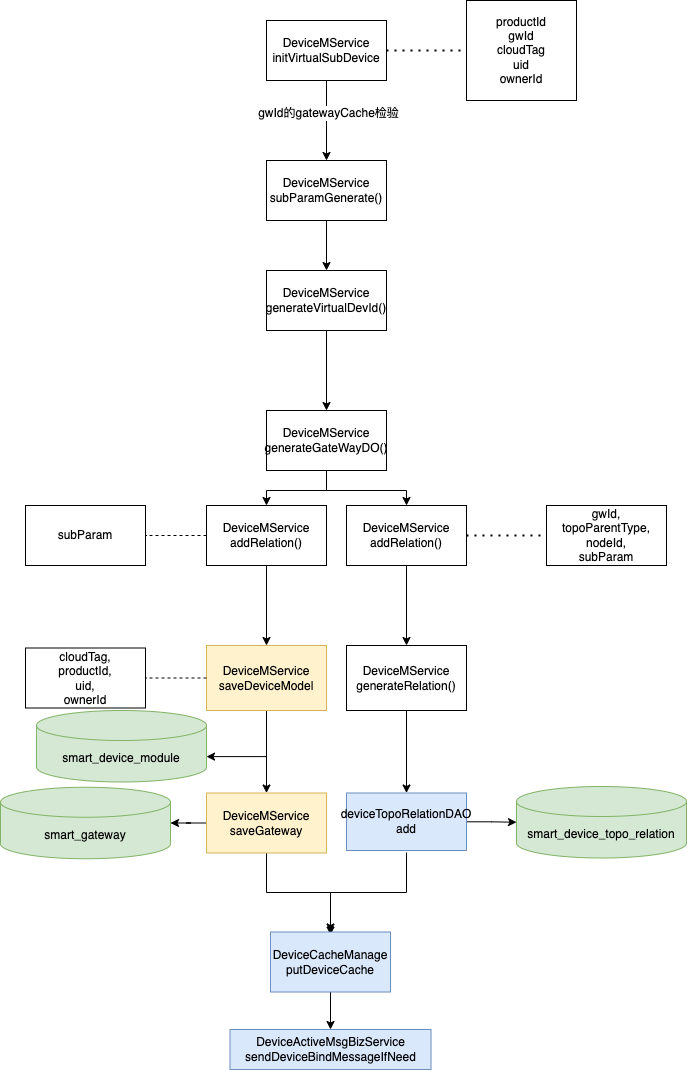

The diagram above was exported from draw.io. Its source (the exported page's mxGraphModel, read from the mxfile embedded in the PNG):
<mxGraphModel dx="1426" dy="688" grid="1" gridSize="10" guides="1" tooltips="1" connect="1" arrows="1" fold="1" page="1" pageScale="1" pageWidth="827" pageHeight="1169" math="0" shadow="0">
  <root>
    <mxCell id="WIyWlLk6GJQsqaUBKTNV-0" />
    <mxCell id="WIyWlLk6GJQsqaUBKTNV-1" parent="WIyWlLk6GJQsqaUBKTNV-0" />
    <mxCell id="0weCM6Z8srO5Hf2QNEcx-4" value="" style="edgeStyle=orthogonalEdgeStyle;rounded=0;orthogonalLoop=1;jettySize=auto;html=1;" parent="WIyWlLk6GJQsqaUBKTNV-1" source="0weCM6Z8srO5Hf2QNEcx-0" target="0weCM6Z8srO5Hf2QNEcx-3" edge="1">
      <mxGeometry relative="1" as="geometry" />
    </mxCell>
    <mxCell id="0weCM6Z8srO5Hf2QNEcx-5" value="gwId的gatewayCache检验" style="edgeLabel;html=1;align=center;verticalAlign=middle;resizable=0;points=[];" parent="0weCM6Z8srO5Hf2QNEcx-4" vertex="1" connectable="0">
      <mxGeometry x="-0.2" y="1" relative="1" as="geometry">
        <mxPoint as="offset" />
      </mxGeometry>
    </mxCell>
    <mxCell id="0weCM6Z8srO5Hf2QNEcx-0" value="DeviceMService&lt;br&gt;initVirtualSubDevice" style="rounded=0;whiteSpace=wrap;html=1;" parent="WIyWlLk6GJQsqaUBKTNV-1" vertex="1">
      <mxGeometry x="290" y="70" width="120" height="60" as="geometry" />
    </mxCell>
    <mxCell id="0weCM6Z8srO5Hf2QNEcx-1" value="" style="endArrow=none;dashed=1;html=1;dashPattern=1 3;strokeWidth=2;rounded=0;exitX=1;exitY=0.5;exitDx=0;exitDy=0;" parent="WIyWlLk6GJQsqaUBKTNV-1" source="0weCM6Z8srO5Hf2QNEcx-0" target="0weCM6Z8srO5Hf2QNEcx-2" edge="1">
      <mxGeometry width="50" height="50" relative="1" as="geometry">
        <mxPoint x="390" y="370" as="sourcePoint" />
        <mxPoint x="500" y="100" as="targetPoint" />
      </mxGeometry>
    </mxCell>
    <mxCell id="0weCM6Z8srO5Hf2QNEcx-2" value="productId&lt;br&gt;gwId&lt;br&gt;cloudTag&lt;br&gt;uid&lt;br&gt;ownerId" style="rounded=0;whiteSpace=wrap;html=1;" parent="WIyWlLk6GJQsqaUBKTNV-1" vertex="1">
      <mxGeometry x="490" y="50" width="110" height="100" as="geometry" />
    </mxCell>
    <mxCell id="0weCM6Z8srO5Hf2QNEcx-7" value="" style="edgeStyle=orthogonalEdgeStyle;rounded=0;orthogonalLoop=1;jettySize=auto;html=1;" parent="WIyWlLk6GJQsqaUBKTNV-1" source="0weCM6Z8srO5Hf2QNEcx-3" target="0weCM6Z8srO5Hf2QNEcx-6" edge="1">
      <mxGeometry relative="1" as="geometry" />
    </mxCell>
    <mxCell id="0weCM6Z8srO5Hf2QNEcx-3" value="DeviceMService&lt;br&gt;subParamGenerate()" style="whiteSpace=wrap;html=1;rounded=0;" parent="WIyWlLk6GJQsqaUBKTNV-1" vertex="1">
      <mxGeometry x="290" y="210" width="120" height="60" as="geometry" />
    </mxCell>
    <mxCell id="0weCM6Z8srO5Hf2QNEcx-9" value="" style="edgeStyle=orthogonalEdgeStyle;rounded=0;orthogonalLoop=1;jettySize=auto;html=1;" parent="WIyWlLk6GJQsqaUBKTNV-1" source="0weCM6Z8srO5Hf2QNEcx-6" target="0weCM6Z8srO5Hf2QNEcx-8" edge="1">
      <mxGeometry relative="1" as="geometry" />
    </mxCell>
    <mxCell id="0weCM6Z8srO5Hf2QNEcx-6" value="DeviceMService&lt;br&gt;generateVirtualDevId()" style="whiteSpace=wrap;html=1;rounded=0;" parent="WIyWlLk6GJQsqaUBKTNV-1" vertex="1">
      <mxGeometry x="290" y="320" width="120" height="60" as="geometry" />
    </mxCell>
    <mxCell id="0weCM6Z8srO5Hf2QNEcx-11" value="" style="edgeStyle=orthogonalEdgeStyle;rounded=0;orthogonalLoop=1;jettySize=auto;html=1;" parent="WIyWlLk6GJQsqaUBKTNV-1" source="0weCM6Z8srO5Hf2QNEcx-8" target="0weCM6Z8srO5Hf2QNEcx-10" edge="1">
      <mxGeometry relative="1" as="geometry" />
    </mxCell>
    <mxCell id="0weCM6Z8srO5Hf2QNEcx-13" style="edgeStyle=orthogonalEdgeStyle;rounded=0;orthogonalLoop=1;jettySize=auto;html=1;entryX=0.5;entryY=0;entryDx=0;entryDy=0;" parent="WIyWlLk6GJQsqaUBKTNV-1" source="0weCM6Z8srO5Hf2QNEcx-8" target="0weCM6Z8srO5Hf2QNEcx-12" edge="1">
      <mxGeometry relative="1" as="geometry" />
    </mxCell>
    <mxCell id="0weCM6Z8srO5Hf2QNEcx-8" value="DeviceMService&lt;br&gt;generateGateWayDO()" style="whiteSpace=wrap;html=1;rounded=0;" parent="WIyWlLk6GJQsqaUBKTNV-1" vertex="1">
      <mxGeometry x="290" y="460" width="120" height="60" as="geometry" />
    </mxCell>
    <mxCell id="0weCM6Z8srO5Hf2QNEcx-17" value="" style="edgeStyle=orthogonalEdgeStyle;rounded=0;orthogonalLoop=1;jettySize=auto;html=1;" parent="WIyWlLk6GJQsqaUBKTNV-1" source="0weCM6Z8srO5Hf2QNEcx-10" target="0weCM6Z8srO5Hf2QNEcx-16" edge="1">
      <mxGeometry relative="1" as="geometry" />
    </mxCell>
    <mxCell id="0weCM6Z8srO5Hf2QNEcx-10" value="DeviceMService&lt;br&gt;addRelation()" style="whiteSpace=wrap;html=1;rounded=0;" parent="WIyWlLk6GJQsqaUBKTNV-1" vertex="1">
      <mxGeometry x="370" y="555" width="120" height="60" as="geometry" />
    </mxCell>
    <mxCell id="0weCM6Z8srO5Hf2QNEcx-21" value="" style="edgeStyle=orthogonalEdgeStyle;rounded=0;orthogonalLoop=1;jettySize=auto;html=1;" parent="WIyWlLk6GJQsqaUBKTNV-1" source="0weCM6Z8srO5Hf2QNEcx-12" target="0weCM6Z8srO5Hf2QNEcx-20" edge="1">
      <mxGeometry relative="1" as="geometry" />
    </mxCell>
    <mxCell id="0weCM6Z8srO5Hf2QNEcx-12" value="DeviceMService&lt;br&gt;addRelation()" style="whiteSpace=wrap;html=1;rounded=0;" parent="WIyWlLk6GJQsqaUBKTNV-1" vertex="1">
      <mxGeometry x="230" y="555" width="120" height="60" as="geometry" />
    </mxCell>
    <mxCell id="0weCM6Z8srO5Hf2QNEcx-14" value="" style="endArrow=none;dashed=1;html=1;dashPattern=1 3;strokeWidth=2;rounded=0;exitX=1;exitY=0.5;exitDx=0;exitDy=0;" parent="WIyWlLk6GJQsqaUBKTNV-1" source="0weCM6Z8srO5Hf2QNEcx-10" edge="1">
      <mxGeometry width="50" height="50" relative="1" as="geometry">
        <mxPoint x="490" y="580" as="sourcePoint" />
        <mxPoint x="570" y="585" as="targetPoint" />
      </mxGeometry>
    </mxCell>
    <mxCell id="0weCM6Z8srO5Hf2QNEcx-15" value="gwId,&lt;br&gt;topoParentType,&lt;br&gt;nodeId,&lt;br&gt;subParam" style="rounded=0;whiteSpace=wrap;html=1;" parent="WIyWlLk6GJQsqaUBKTNV-1" vertex="1">
      <mxGeometry x="570" y="555" width="120" height="60" as="geometry" />
    </mxCell>
    <mxCell id="0weCM6Z8srO5Hf2QNEcx-19" value="" style="edgeStyle=orthogonalEdgeStyle;rounded=0;orthogonalLoop=1;jettySize=auto;html=1;" parent="WIyWlLk6GJQsqaUBKTNV-1" source="0weCM6Z8srO5Hf2QNEcx-16" target="0weCM6Z8srO5Hf2QNEcx-18" edge="1">
      <mxGeometry relative="1" as="geometry" />
    </mxCell>
    <mxCell id="0weCM6Z8srO5Hf2QNEcx-16" value="DeviceMService&lt;br&gt;generateRelation()" style="whiteSpace=wrap;html=1;rounded=0;" parent="WIyWlLk6GJQsqaUBKTNV-1" vertex="1">
      <mxGeometry x="370" y="695" width="120" height="65" as="geometry" />
    </mxCell>
    <mxCell id="0weCM6Z8srO5Hf2QNEcx-33" style="edgeStyle=orthogonalEdgeStyle;rounded=0;orthogonalLoop=1;jettySize=auto;html=1;entryX=0.5;entryY=0;entryDx=0;entryDy=0;" parent="WIyWlLk6GJQsqaUBKTNV-1" edge="1">
      <mxGeometry relative="1" as="geometry">
        <mxPoint x="430" y="902" as="sourcePoint" />
        <mxPoint x="354" y="984.5" as="targetPoint" />
        <Array as="points">
          <mxPoint x="430" y="942" />
          <mxPoint x="354" y="942" />
        </Array>
      </mxGeometry>
    </mxCell>
    <mxCell id="0weCM6Z8srO5Hf2QNEcx-40" style="edgeStyle=orthogonalEdgeStyle;rounded=0;orthogonalLoop=1;jettySize=auto;html=1;entryX=0;entryY=0.5;entryDx=0;entryDy=0;entryPerimeter=0;" parent="WIyWlLk6GJQsqaUBKTNV-1" source="0weCM6Z8srO5Hf2QNEcx-18" target="0weCM6Z8srO5Hf2QNEcx-39" edge="1">
      <mxGeometry relative="1" as="geometry" />
    </mxCell>
    <mxCell id="0weCM6Z8srO5Hf2QNEcx-18" value="deviceTopoRelationDAO&lt;br&gt;add" style="whiteSpace=wrap;html=1;rounded=0;fillColor=#dae8fc;strokeColor=#6c8ebf;" parent="WIyWlLk6GJQsqaUBKTNV-1" vertex="1">
      <mxGeometry x="370" y="842.5" width="120" height="57.5" as="geometry" />
    </mxCell>
    <mxCell id="0weCM6Z8srO5Hf2QNEcx-29" value="" style="edgeStyle=orthogonalEdgeStyle;rounded=0;orthogonalLoop=1;jettySize=auto;html=1;" parent="WIyWlLk6GJQsqaUBKTNV-1" source="0weCM6Z8srO5Hf2QNEcx-20" target="0weCM6Z8srO5Hf2QNEcx-28" edge="1">
      <mxGeometry relative="1" as="geometry" />
    </mxCell>
    <mxCell id="0weCM6Z8srO5Hf2QNEcx-45" style="edgeStyle=orthogonalEdgeStyle;rounded=0;orthogonalLoop=1;jettySize=auto;html=1;entryX=1;entryY=0;entryDx=0;entryDy=46.125;entryPerimeter=0;" parent="WIyWlLk6GJQsqaUBKTNV-1" source="0weCM6Z8srO5Hf2QNEcx-20" target="0weCM6Z8srO5Hf2QNEcx-43" edge="1">
      <mxGeometry relative="1" as="geometry" />
    </mxCell>
    <mxCell id="0weCM6Z8srO5Hf2QNEcx-20" value="DeviceMService&lt;br&gt;saveDeviceModel" style="whiteSpace=wrap;html=1;rounded=0;fillColor=#fff2cc;strokeColor=#d6b656;" parent="WIyWlLk6GJQsqaUBKTNV-1" vertex="1">
      <mxGeometry x="230" y="695" width="120" height="65" as="geometry" />
    </mxCell>
    <mxCell id="0weCM6Z8srO5Hf2QNEcx-22" value="subParam" style="whiteSpace=wrap;html=1;rounded=0;" parent="WIyWlLk6GJQsqaUBKTNV-1" vertex="1">
      <mxGeometry x="49" y="555" width="120" height="60" as="geometry" />
    </mxCell>
    <mxCell id="0weCM6Z8srO5Hf2QNEcx-25" value="" style="endArrow=none;dashed=1;html=1;rounded=0;exitX=0;exitY=0.5;exitDx=0;exitDy=0;entryX=1;entryY=0.5;entryDx=0;entryDy=0;" parent="WIyWlLk6GJQsqaUBKTNV-1" source="0weCM6Z8srO5Hf2QNEcx-20" target="0weCM6Z8srO5Hf2QNEcx-26" edge="1">
      <mxGeometry width="50" height="50" relative="1" as="geometry">
        <mxPoint x="150" y="730" as="sourcePoint" />
        <mxPoint x="230" y="730" as="targetPoint" />
      </mxGeometry>
    </mxCell>
    <mxCell id="0weCM6Z8srO5Hf2QNEcx-26" value="cloudTag,&lt;br&gt;productId,&lt;br&gt;uid,&lt;br&gt;ownerId" style="rounded=0;whiteSpace=wrap;html=1;" parent="WIyWlLk6GJQsqaUBKTNV-1" vertex="1">
      <mxGeometry x="49" y="697.5" width="120" height="60" as="geometry" />
    </mxCell>
    <mxCell id="0weCM6Z8srO5Hf2QNEcx-27" value="" style="endArrow=none;dashed=1;html=1;rounded=0;exitX=0;exitY=0.5;exitDx=0;exitDy=0;entryX=1;entryY=0.5;entryDx=0;entryDy=0;" parent="WIyWlLk6GJQsqaUBKTNV-1" source="0weCM6Z8srO5Hf2QNEcx-12" target="0weCM6Z8srO5Hf2QNEcx-22" edge="1">
      <mxGeometry width="50" height="50" relative="1" as="geometry">
        <mxPoint x="240" y="735" as="sourcePoint" />
        <mxPoint x="180" y="735" as="targetPoint" />
      </mxGeometry>
    </mxCell>
    <mxCell id="0weCM6Z8srO5Hf2QNEcx-32" value="" style="edgeStyle=orthogonalEdgeStyle;rounded=0;orthogonalLoop=1;jettySize=auto;html=1;" parent="WIyWlLk6GJQsqaUBKTNV-1" source="0weCM6Z8srO5Hf2QNEcx-28" target="0weCM6Z8srO5Hf2QNEcx-31" edge="1">
      <mxGeometry relative="1" as="geometry" />
    </mxCell>
    <mxCell id="0weCM6Z8srO5Hf2QNEcx-42" style="edgeStyle=orthogonalEdgeStyle;rounded=0;orthogonalLoop=1;jettySize=auto;html=1;entryX=1;entryY=0.5;entryDx=0;entryDy=0;entryPerimeter=0;" parent="WIyWlLk6GJQsqaUBKTNV-1" source="0weCM6Z8srO5Hf2QNEcx-28" target="0weCM6Z8srO5Hf2QNEcx-41" edge="1">
      <mxGeometry relative="1" as="geometry" />
    </mxCell>
    <mxCell id="0weCM6Z8srO5Hf2QNEcx-28" value="DeviceMService&lt;br&gt;saveGateway" style="whiteSpace=wrap;html=1;rounded=0;fillColor=#fff2cc;strokeColor=#d6b656;" parent="WIyWlLk6GJQsqaUBKTNV-1" vertex="1">
      <mxGeometry x="230" y="842.5" width="120" height="60" as="geometry" />
    </mxCell>
    <mxCell id="0weCM6Z8srO5Hf2QNEcx-36" value="" style="edgeStyle=orthogonalEdgeStyle;rounded=0;orthogonalLoop=1;jettySize=auto;html=1;" parent="WIyWlLk6GJQsqaUBKTNV-1" source="0weCM6Z8srO5Hf2QNEcx-31" target="0weCM6Z8srO5Hf2QNEcx-35" edge="1">
      <mxGeometry relative="1" as="geometry" />
    </mxCell>
    <mxCell id="0weCM6Z8srO5Hf2QNEcx-31" value="DeviceCacheManage&lt;br&gt;putDeviceCache" style="whiteSpace=wrap;html=1;rounded=0;fillColor=#dae8fc;strokeColor=#6c8ebf;" parent="WIyWlLk6GJQsqaUBKTNV-1" vertex="1">
      <mxGeometry x="294" y="981.5" width="120" height="60" as="geometry" />
    </mxCell>
    <mxCell id="0weCM6Z8srO5Hf2QNEcx-35" value="DeviceActiveMsgBizService&lt;br&gt;sendDeviceBindMessageIfNeed" style="whiteSpace=wrap;html=1;rounded=0;fillColor=#dae8fc;strokeColor=#6c8ebf;" parent="WIyWlLk6GJQsqaUBKTNV-1" vertex="1">
      <mxGeometry x="253.5" y="1079" width="201" height="40" as="geometry" />
    </mxCell>
    <mxCell id="0weCM6Z8srO5Hf2QNEcx-39" value="&lt;span style=&quot;&quot; data-slate-fragment=&quot;JTVCJTdCJTIydHlwZSUyMiUzQSUyMnBhcmFncmFwaCUyMiUyQyUyMnByb3BzJTIyJTNBJTdCJTIyZGF0YS1zbGFzaC1pZCUyMiUzQSUyMkE2NzNBNDk5QiUyMiU3RCUyQyUyMmNoaWxkcmVuJTIyJTNBJTVCJTdCJTIyaXNTcGFuJTIyJTNBdHJ1ZSUyQyUyMnRleHQlMjIlM0ElMjJzbWFydF9kZXZpY2VfdG9wb19yZWxhdGlvbiUyMiUyQyUyMnByb3BzJTIyJTNBJTdCJTIyZGF0YS1zbGFzaC1pZCUyMiUzQSUyMkQzNDU0NzRDMSUyMiU3RCU3RCU1RCU3RCU1RA==&quot;&gt;smart_device_topo_relation&lt;/span&gt;" style="shape=cylinder3;whiteSpace=wrap;html=1;boundedLbl=1;backgroundOutline=1;size=15;fillColor=#d5e8d4;strokeColor=#82b366;" parent="WIyWlLk6GJQsqaUBKTNV-1" vertex="1">
      <mxGeometry x="540" y="836" width="170" height="71.5" as="geometry" />
    </mxCell>
    <mxCell id="0weCM6Z8srO5Hf2QNEcx-41" value="&lt;span style=&quot;&quot; data-slate-fragment=&quot;JTVCJTdCJTIydHlwZSUyMiUzQSUyMnBhcmFncmFwaCUyMiUyQyUyMnByb3BzJTIyJTNBJTdCJTIyZGF0YS1zbGFzaC1pZCUyMiUzQSUyMjBDOTdBMjE0RiUyMiU3RCUyQyUyMmNoaWxkcmVuJTIyJTNBJTVCJTdCJTIyaXNTcGFuJTIyJTNBdHJ1ZSUyQyUyMnRleHQlMjIlM0ElMjJzbWFydF9nYXRld2F5JTIyJTJDJTIycHJvcHMlMjIlM0ElN0IlMjJkYXRhLXNsYXNoLWlkJTIyJTNBJTIyRTkzNTQ0NzlDJTIyJTdEJTdEJTVEJTdEJTVE&quot;&gt;smart_gateway&lt;/span&gt;" style="shape=cylinder3;whiteSpace=wrap;html=1;boundedLbl=1;backgroundOutline=1;size=15;fillColor=#d5e8d4;strokeColor=#82b366;" parent="WIyWlLk6GJQsqaUBKTNV-1" vertex="1">
      <mxGeometry x="24" y="836.75" width="170" height="71.5" as="geometry" />
    </mxCell>
    <mxCell id="0weCM6Z8srO5Hf2QNEcx-43" value="&lt;span style=&quot;&quot; data-slate-fragment=&quot;JTVCJTdCJTIydHlwZSUyMiUzQSUyMnBhcmFncmFwaCUyMiUyQyUyMnByb3BzJTIyJTNBJTdCJTIyZGF0YS1zbGFzaC1pZCUyMiUzQSUyMjg4RURCRjFDNiUyMiU3RCUyQyUyMmNoaWxkcmVuJTIyJTNBJTVCJTdCJTIyaXNTcGFuJTIyJTNBdHJ1ZSUyQyUyMnByb3BzJTIyJTNBJTdCJTIyZGF0YS1zbGFzaC1pZCUyMiUzQSUyMjIwQjFGOTk5OCUyMiU3RCUyQyUyMnRleHQlMjIlM0ElMjJzbWFydF9kZXZpY2VfbW9kdWxlJTIyJTdEJTVEJTdEJTVE&quot;&gt;smart_device_module&lt;/span&gt;" style="shape=cylinder3;whiteSpace=wrap;html=1;boundedLbl=1;backgroundOutline=1;size=15;fillColor=#d5e8d4;strokeColor=#82b366;" parent="WIyWlLk6GJQsqaUBKTNV-1" vertex="1">
      <mxGeometry x="60" y="760" width="170" height="71.5" as="geometry" />
    </mxCell>
  </root>
</mxGraphModel>